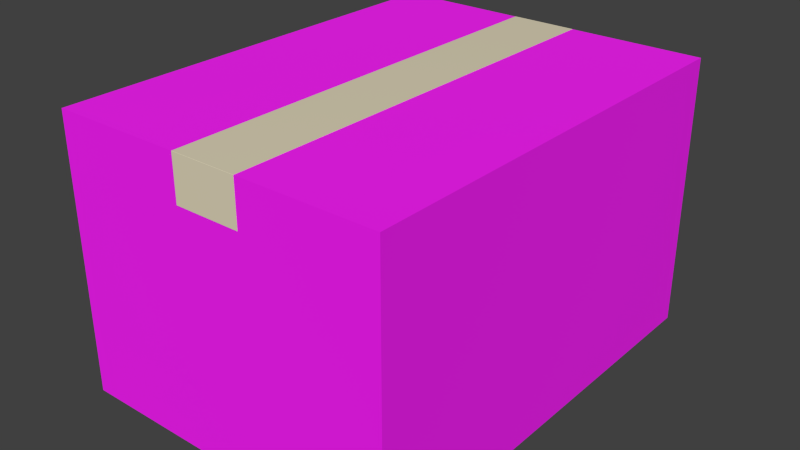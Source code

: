 # Source: cardboard-box3.blend  (saved by Blender 2.80.75; exported with 4.5.12 LTS)
import bpy
from mathutils import Matrix  # noqa: F401  (used for matrix-valued properties, if any)

bpy.ops.wm.read_factory_settings(use_empty=True)
scene = bpy.context.scene
scene.name = 'Scene'

# ---- collections
col_collection_1 = bpy.data.collections.new('Collection 1'); scene.collection.children.link(col_collection_1)

# ---- images (referenced by path relative to the original .blend; pixels are not part of the script)
import os
ASSET_DIR = os.environ.get("B2B_ASSET_DIR", "")  # directory of the original .blend (textures are referenced by path, not embedded)
HERE = os.path.dirname(os.path.abspath(__file__))  # packed textures are extracted next to this script under _unpacked/

def load_image(name, relpath, width, height, colorspace="sRGB"):
    """Load a texture the original file referenced (path relative to the .blend, or extracted next to this script)."""
    p = next((c for c in (os.path.join(HERE, relpath), os.path.join(ASSET_DIR, relpath)) if relpath and os.path.exists(c)), "")
    if p:
        img = bpy.data.images.load(p, check_existing=True)
        img.name = name
    else:  # same state as the original file: an image datablock whose file is absent (Cycles renders it pink)
        img = bpy.data.images.new(name, width, height)
        img.source = "FILE"
        img.filepath = "//" + (relpath or name)
    img.colorspace_settings.name = colorspace
    return img
img_texture_png = load_image('texture.png', 'texture.png', 1024, 1024, 'sRGB')

# ---- materials (node trees are filled in below, after node groups)
mat_tape = bpy.data.materials.new('Tape')
mat_tape.alpha_threshold = 0.0
mat_tape.use_transparent_shadow = False
mat_tape.diffuse_color = (0.8, 0.7253, 0.5265, 1.0)
mat_tape.roughness = 0.5
mat_box = bpy.data.materials.new('Box')
mat_box.alpha_threshold = 0.0
mat_box.use_transparent_shadow = False
mat_box.diffuse_color = (0.6038, 0.4876, 0.3129, 1.0)
mat_box.roughness = 0.5
mat_box.specular_intensity = 0.0

# ---- material node trees
mat_tape.use_nodes = True; mat_tape.node_tree.nodes.clear()
_N = mat_tape.node_tree.nodes; _L = mat_tape.node_tree.links
n0 = _N.new('ShaderNodeOutputMaterial'); n0.name = 'Material Output'; n0.location = (300, 300)
n1 = _N.new('ShaderNodeBsdfPrincipled'); n1.name = 'Principled BSDF'; n1.location = (10, 300)
n1.distribution = 'GGX'
n1.subsurface_method = 'BURLEY'
n1.inputs[0].default_value = (0.8, 0.7253, 0.5265, 1.0)
n1.inputs[3].default_value = 1.45
n1.inputs[27].default_value = (0.0, 0.0, 0.0, 1.0)
n1.inputs[28].default_value = 1.0
_L.new(n1.outputs[0], n0.inputs[0])
n0.is_active_output = True
mat_box.use_nodes = True; mat_box.node_tree.nodes.clear()
_N = mat_box.node_tree.nodes; _L = mat_box.node_tree.links
n0 = _N.new('ShaderNodeOutputMaterial'); n0.name = 'Material Output'; n0.location = (147, 303)
n1 = _N.new('ShaderNodeBsdfPrincipled'); n1.name = 'Principled BSDF'; n1.location = (-143, 303)
n1.distribution = 'GGX'
n1.subsurface_method = 'BURLEY'
n1.inputs[2].default_value = 0.8673
n1.inputs[3].default_value = 1.45
n1.inputs[27].default_value = (0.0, 0.0, 0.0, 1.0)
n1.inputs[28].default_value = 1.0
n2 = _N.new('ShaderNodeTexImage'); n2.name = 'Image Texture'; n2.location = (-433, 283)
n2.image = img_texture_png
_L.new(n1.outputs[0], n0.inputs[0])
_L.new(n2.outputs[0], n1.inputs[0])
n0.is_active_output = True

# ---- world
world_world = bpy.data.worlds.new('World'); scene.world = world_world
world_world.color = (0.05088, 0.05088, 0.05088)
world_world.use_sun_shadow = False
world_world.sun_shadow_jitter_overblur = 0.0
world_world.cycles.sampling_method = 'MANUAL'
world_world.cycles.sample_map_resolution = 256

# ---- meshes
me_001 = bpy.data.meshes.new('立方体.001')
me_001.from_pydata([(-0.0375, -0.25, -0.01), (-0.0375, -0.25, -0.0098), (-0.0375, 0.25, -0.01), (-0.0375, 0.25, -0.0098), (0.0375, -0.25, -0.01), (0.0375, -0.25, -0.0098), (0.0375, 0.25, -0.01), (0.0375, 0.25, -0.0098), (-0.0375, -0.2502, -0.01), (-0.0375, -0.2502, -0.0099), (0.0375, -0.2502, -0.0099), (0.0375, -0.2502, -0.01), (-0.0375, -0.25, -0.06), (0.0375, -0.25, -0.06), (-0.0375, -0.2502, -0.06), (0.0375, -0.2502, -0.06), (-0.0375, 0.2502, -0.0099), (-0.0375, 0.2502, -0.01), (0.0375, 0.2502, -0.0099), (0.0375, 0.2502, -0.01), (0.0375, 0.25, -0.06), (-0.0375, 0.25, -0.06), (0.0375, 0.2502, -0.06), (-0.0375, 0.2502, -0.06)], [], [(1, 3, 2, 0), (7, 6, 19, 18), (7, 5, 4, 6), (5, 1, 9, 10), (0, 2, 6, 4), (5, 7, 3, 1), (10, 9, 8, 11), (4, 5, 10, 11), (1, 0, 8, 9), (4, 11, 15, 13), (12, 13, 15, 14), (8, 0, 12, 14), (11, 8, 14, 15), (0, 4, 13, 12), (16, 18, 19, 17), (17, 19, 22, 23), (3, 7, 18, 16), (2, 3, 16, 17), (20, 21, 23, 22), (2, 17, 23, 21), (19, 6, 20, 22), (6, 2, 21, 20)])
me_001.materials.append(mat_tape)
me_001.use_remesh_preserve_volume = False
me_001.use_remesh_preserve_attributes = False
me_001.use_mirror_vertex_groups = False
me_001.update()
me_x = bpy.data.meshes.new('立方体')
me_x.from_pydata([(-0.19, -0.25, 0.0), (-0.19, -0.25, 0.31), (-0.19, 0.25, 0.0), (-0.19, 0.25, 0.31), (0.19, -0.25, 0.0), (0.19, -0.25, 0.31), (0.19, 0.25, 0.0), (0.19, 0.25, 0.31)], [], [(1, 3, 2, 0), (3, 7, 6, 2), (7, 5, 4, 6), (5, 1, 0, 4), (0, 2, 6, 4), (5, 7, 3, 1)])
_uv = me_x.uv_layers.new(name='UVMap')
_uv.uv.foreach_set('vector', [0.9998, 0.392, 0.7158, 0.392, 0.7158, 0.2159, 0.9998, 0.2159, 0.7158, 0.392, 0.4999, 0.392, 0.4999, 0.2159, 0.7158, 0.2159, 0.4999, 0.392, 0.2159, 0.392, 0.2159, 0.2159, 0.4999, 0.2159, 0.2159, 0.392, 4.47e-08, 0.392, 0.0, 0.2159, 0.2159, 0.2159, 0.2159, -2.98e-08, 0.4999, 0.0, 0.4999, 0.2159, 0.2159, 0.2159, 0.2159, 0.392, 0.4999, 0.392, 0.4999, 0.6079, 0.2159, 0.6079])
me_x.materials.append(mat_box)
me_x.use_remesh_preserve_volume = False
me_x.use_remesh_preserve_attributes = False
me_x.use_mirror_vertex_groups = False
me_x.update()

# ---- objects
ob_tape = bpy.data.objects.new('Tape', me_001)
ob_box = bpy.data.objects.new('Box', me_x)

# ---- transforms, parenting, visibility, modifiers, constraints
ob_tape.location = (0.0, 0.0, 0.32)
ob_tape.lineart.crease_threshold = 0.0
ob_box.location = (0.0, 0.0, 0.0)
ob_box.lineart.crease_threshold = 0.0

# ---- collection membership
col_collection_1.objects.link(ob_tape)
col_collection_1.objects.link(ob_box)

# ---- scene / render settings (as saved in the file)
scene.frame_start = 1; scene.frame_end = 250; scene.frame_set(1)
scene.render.engine = 'BLENDER_EEVEE_NEXT'
scene.render.resolution_percentage = 50
scene.render.dither_intensity = 0.0
scene.cycles.use_denoising = False
scene.cycles.samples = 1024
scene.cycles.sampling_pattern = 'TABULATED_SOBOL'
scene.cycles.light_sampling_threshold = 0.0
scene.cycles.use_adaptive_sampling = False
scene.cycles.use_light_tree = False
scene.cycles.blur_glossy = 0.0
scene.cycles.pixel_filter_type = 'GAUSSIAN'
scene.cycles.sample_clamp_indirect = 0.0
scene.view_settings.view_transform = 'Standard'
bpy.context.view_layer.update()

# ---- added for rendering (the .blend has no active camera and no usable light): camera, sun
cam_auto = bpy.data.cameras.new('AutoCamera')
cam_auto.lens = 50.0
cam_auto.sensor_width = 36.0
cam_auto.clip_end = 1000.0
ob_auto_camera = bpy.data.objects.new('AutoCamera', cam_auto)
scene.collection.objects.link(ob_auto_camera)
ob_auto_camera.location = (0.648334, -0.778001, 0.673767)
ob_auto_camera.rotation_euler = (1.09748, -7.21219e-08, 0.694738)
scene.camera = ob_auto_camera
light_auto_sun = bpy.data.lights.new('AutoSun', 'SUN')
light_auto_sun.energy = 3.0
light_auto_sun.angle = 0.0523599
ob_auto_sun = bpy.data.objects.new('AutoSun', light_auto_sun)
scene.collection.objects.link(ob_auto_sun)
ob_auto_sun.rotation_euler = (0.872665, 0.174533, 0.523599)
bpy.context.view_layer.update()
